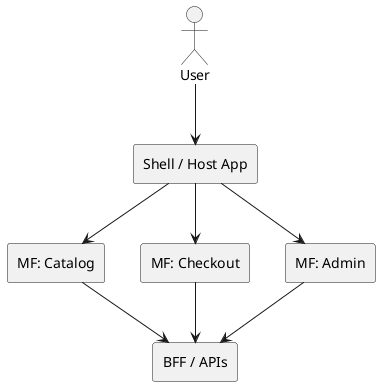

The diagram above was rendered by PlantUML. Its source (embedded in the PNG):
@startuml "Micro-Frontend Architecture"
actor User
rectangle "Shell / Host App" as Shell
rectangle "MF: Catalog" as C
rectangle "MF: Checkout" as K
rectangle "MF: Admin" as A
rectangle "BFF / APIs" as B

User --> Shell
Shell --> C
Shell --> K
Shell --> A
C --> B
K --> B
A --> B
@enduml